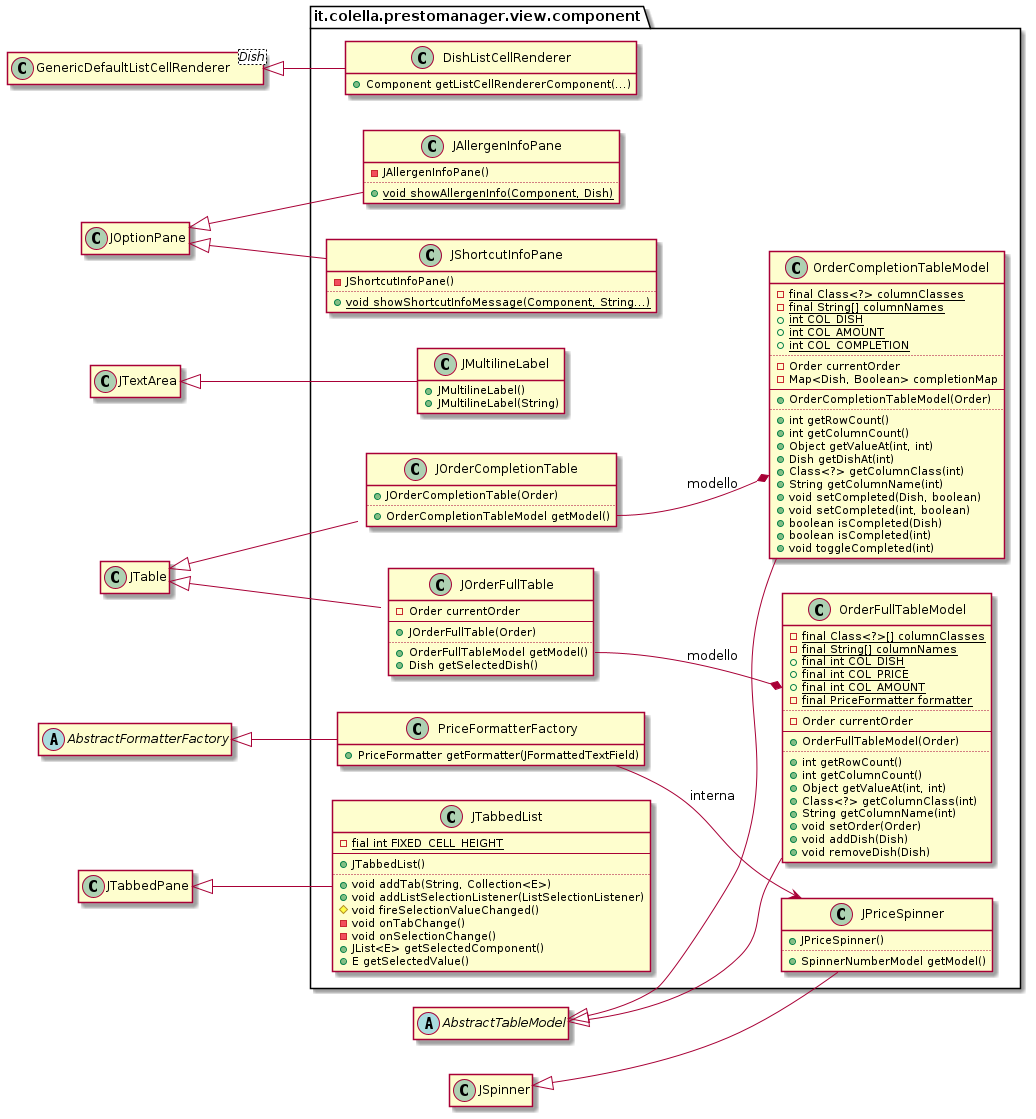

The diagram above was rendered by PlantUML. Its source (embedded in the PNG):
@startuml Component

left to right direction

class GenericDefaultListCellRenderer<Dish>
class JOptionPane
class JTextArea
class JTable
abstract class AbstractTableModel
class JSpinner
abstract class AbstractFormatterFactory
class JTabbedPane

package it.colella.prestomanager.view.component {

    class DishListCellRenderer extends GenericDefaultListCellRenderer {
        +Component getListCellRendererComponent(...)
    }

    class JAllergenInfoPane extends JOptionPane {
        -JAllergenInfoPane()
        ..
        +{static} void showAllergenInfo(Component, Dish)
    }

    class JMultilineLabel extends JTextArea {
        +JMultilineLabel()
        +JMultilineLabel(String)
    }

    class JOrderCompletionTable extends JTable {
        +JOrderCompletionTable(Order)
        ..
        +OrderCompletionTableModel getModel()
    }
    JOrderCompletionTable::getModel --* OrderCompletionTableModel : modello

    class OrderCompletionTableModel extends AbstractTableModel {
        -{static} final Class<?> columnClasses
        -{static} final String[] columnNames
        +{static} int COL_DISH
        +{static} int COL_AMOUNT
        +{static} int COL_COMPLETION
        ..
        -Order currentOrder
        -Map<Dish, Boolean> completionMap
        --
        +OrderCompletionTableModel(Order)
        ..
        +int getRowCount()
        +int getColumnCount()
        +Object getValueAt(int, int)
        +Dish getDishAt(int)
        +Class<?> getColumnClass(int)
        +String getColumnName(int)
        +void setCompleted(Dish, boolean)
        +void setCompleted(int, boolean)
        +boolean isCompleted(Dish)
        +boolean isCompleted(int)
        +void toggleCompleted(int)
    }

    class JOrderFullTable extends JTable {
        -Order currentOrder
        --
        +JOrderFullTable(Order)
        ..
        +OrderFullTableModel getModel()
        +Dish getSelectedDish()
    }
    JOrderFullTable::getModel --* OrderFullTableModel : modello

    class OrderFullTableModel extends AbstractTableModel {
        -{static} final Class<?>[] columnClasses
        -{static} final String[] columnNames
        +{static} final int COL_DISH
        +{static} final int COL_PRICE
        +{static} final int COL_AMOUNT
        -{static} final PriceFormatter formatter
        ..
        -Order currentOrder
        --
        +OrderFullTableModel(Order)
        ..
        +int getRowCount()
        +int getColumnCount()
        +Object getValueAt(int, int)
        +Class<?> getColumnClass(int)
        +String getColumnName(int)
        +void setOrder(Order)
        +void addDish(Dish)
        +void removeDish(Dish)
    }

    class JPriceSpinner extends JSpinner {
        +JPriceSpinner()
        ..
        +SpinnerNumberModel getModel()
    }

    class PriceFormatterFactory extends AbstractFormatterFactory {
        +PriceFormatter getFormatter(JFormattedTextField)
    }
    PriceFormatterFactory --> JPriceSpinner : interna

    class JShortcutInfoPane extends JOptionPane {
        -JShortcutInfoPane()
        ..
        +{static} void showShortcutInfoMessage(Component, String...)
    }

    class JTabbedList extends JTabbedPane {
        -{static} fial int FIXED_CELL_HEIGHT
        --
        +JTabbedList()
        ..
        +void addTab(String, Collection<E>)
        +void addListSelectionListener(ListSelectionListener)
        #void fireSelectionValueChanged()
        -void onTabChange()
        -void onSelectionChange()
        +JList<E> getSelectedComponent()
        +E getSelectedValue()
    }
}

hide empty members
@enduml